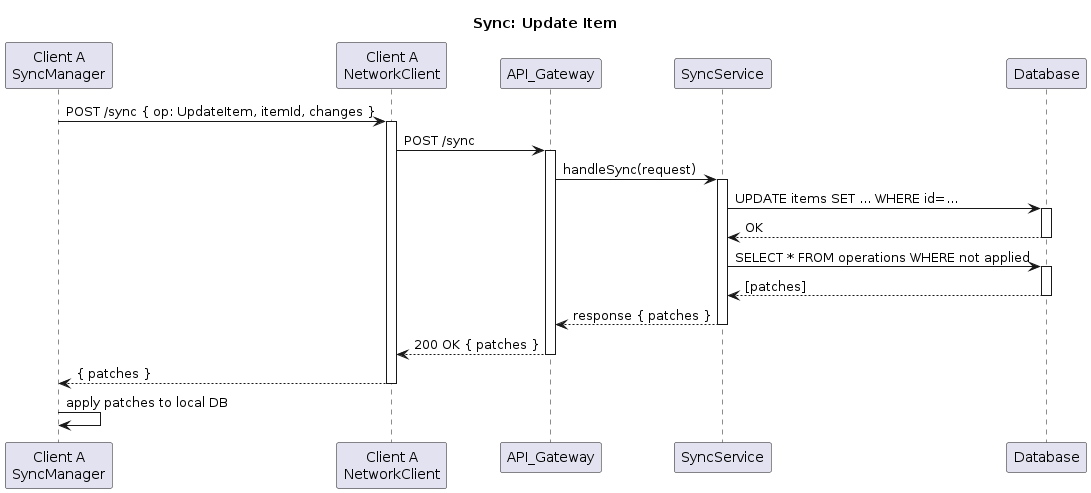

The diagram above was rendered by PlantUML. Its source (embedded in the PNG):
@startuml
title Sync: Update Item

participant SyncManagerA as "Client A\nSyncManager"
participant NetworkClientA as "Client A\nNetworkClient"
participant API_Gateway
participant SyncService
participant Database

SyncManagerA -> NetworkClientA : POST /sync { op: UpdateItem, itemId, changes }
activate NetworkClientA

NetworkClientA -> API_Gateway : POST /sync
activate API_Gateway

API_Gateway -> SyncService : handleSync(request)
activate SyncService

SyncService -> Database : UPDATE items SET ... WHERE id=…
activate Database
Database --> SyncService : OK
deactivate Database

SyncService -> Database : SELECT * FROM operations WHERE not applied
activate Database
Database --> SyncService : [patches]
deactivate Database

SyncService --> API_Gateway : response { patches }
deactivate SyncService

API_Gateway --> NetworkClientA : 200 OK { patches }
deactivate API_Gateway

NetworkClientA --> SyncManagerA : { patches }
deactivate NetworkClientA

SyncManagerA -> SyncManagerA : apply patches to local DB
@enduml